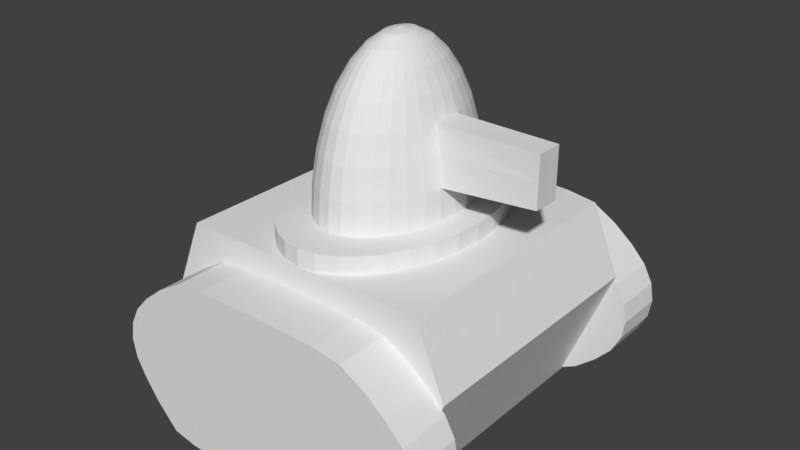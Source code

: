 # Source: TankPlayer.blend  (saved by Blender 2.77.0; exported with 4.5.12 LTS)
import bpy
from mathutils import Matrix  # noqa: F401  (used for matrix-valued properties, if any)

bpy.ops.wm.read_factory_settings(use_empty=True)
scene = bpy.context.scene
scene.name = 'Scene'

# ---- collections
col_collection_1 = bpy.data.collections.new('Collection 1'); scene.collection.children.link(col_collection_1)

# ---- world
world_world = bpy.data.worlds.new('World'); scene.world = world_world
world_world.color = (0.05088, 0.05088, 0.05088)
world_world.use_sun_shadow = False
world_world.sun_shadow_jitter_overblur = 0.0
world_world.cycles.sampling_method = 'MANUAL'

# ---- meshes
me_sphere_002 = bpy.data.meshes.new('Sphere.002')
me_sphere_002.from_pydata([(0.006545, 1.397, -0.1081), (0.006545, 1.397, -0.2479), (0.2791, 1.37, -0.1081), (0.2791, 1.37, -0.2479), (0.5412, 1.291, -0.1081), (0.5412, 1.291, -0.2479), (0.7828, 1.162, -0.1081), (0.7828, 1.162, -0.2479), (0.9945, 0.988, -0.1081), (0.9945, 0.988, -0.2479), (1.168, 0.7762, -0.1081), (1.168, 0.7762, -0.2479), (1.297, 0.5347, -0.1081), (1.297, 0.5347, -0.2479), (1.377, 0.2726, -0.1081), (1.377, 0.2726, -0.2479), (1.404, -2.086e-06, -0.1081), (1.404, -2.086e-06, -0.2479), (1.377, -0.2726, -0.1081), (1.377, -0.2726, -0.2479), (1.297, -0.5347, -0.1081), (1.297, -0.5347, -0.2479), (1.168, -0.7762, -0.1081), (1.168, -0.7762, -0.2479), (0.9945, -0.988, -0.1081), (0.9945, -0.988, -0.2479), (0.7828, -1.162, -0.1081), (0.7828, -1.162, -0.2479), (0.5412, -1.291, -0.1081), (0.5412, -1.291, -0.2479), (0.2791, -1.37, -0.1081), (0.2791, -1.37, -0.2479), (0.006545, -1.397, -0.1081), (0.006545, -1.397, -0.2479), (-0.266, -1.37, -0.1081), (-0.266, -1.37, -0.2479), (-0.5281, -1.291, -0.1081), (-0.5281, -1.291, -0.2479), (-0.7697, -1.162, -0.1081), (-0.7697, -1.162, -0.2479), (-0.9814, -0.988, -0.1081), (-0.9814, -0.988, -0.2479), (-1.155, -0.7762, -0.1081), (-1.155, -0.7762, -0.2479), (-1.284, -0.5347, -0.1081), (-1.284, -0.5347, -0.2479), (-1.364, -0.2726, -0.1081), (-1.364, -0.2726, -0.2479), (-1.391, -8.345e-07, -0.1081), (-1.391, -8.345e-07, -0.2479), (-1.364, 0.2726, -0.1081), (-1.364, 0.2726, -0.2479), (-1.284, 0.5347, -0.1081), (-1.284, 0.5347, -0.2479), (-1.155, 0.7762, -0.1081), (-1.155, 0.7762, -0.2479), (-0.9814, 0.988, -0.1081), (-0.9814, 0.988, -0.2479), (-0.7697, 1.162, -0.1081), (-0.7697, 1.162, -0.2479), (-0.5281, 1.291, -0.1081), (-0.5281, 1.291, -0.2479), (-0.266, 1.37, -0.1081), (-0.266, 1.37, -0.2479), (-0.1885, -2.205e-06, 0.8718), (-0.3761, -2.205e-06, 0.8149), (-0.549, -2.205e-06, 0.7225), (-0.7006, -2.205e-06, 0.5981), (-0.8249, -2.205e-06, 0.4466), (-0.9173, -2.205e-06, 0.2737), (-0.9742, -2.205e-06, 0.08609), (-0.9935, -2.205e-06, -0.109), (-0.1848, 0.03806, 0.8718), (-0.3688, 0.07466, 0.8149), (-0.5383, 0.1084, 0.7225), (-0.687, 0.1379, 0.5981), (-0.8089, 0.1622, 0.4466), (-0.8996, 0.1802, 0.2737), (-0.9554, 0.1913, 0.08609), (-0.9742, 0.1951, -0.109), (-0.1737, 0.07466, 0.8718), (-0.347, 0.1464, 0.8149), (-0.5067, 0.2126, 0.7225), (-0.6467, 0.2706, 0.5981), (-0.7616, 0.3182, 0.4466), (-0.847, 0.3536, 0.2737), (-0.8996, 0.3753, 0.08609), (-0.9173, 0.3827, -0.109), (-0.1557, 0.1084, 0.8718), (-0.3116, 0.2126, 0.8149), (-0.4554, 0.3087, 0.7225), (-0.5814, 0.3928, 0.5981), (-0.6848, 0.4619, 0.4466), (-0.7616, 0.5133, 0.2737), (-0.8089, 0.5449, 0.08609), (-0.8249, 0.5556, -0.109), (-0.1314, 0.1379, 0.8718), (-0.2641, 0.2706, 0.8149), (-0.3863, 0.3928, 0.7225), (-0.4935, 0.5, 0.5981), (-0.5814, 0.5879, 0.4466), (-0.6467, 0.6533, 0.2737), (-0.687, 0.6935, 0.08609), (-0.7006, 0.7071, -0.109), (-0.1018, 0.1622, 0.8718), (-0.2061, 0.3182, 0.8149), (-0.3021, 0.4619, 0.7225), (-0.3863, 0.5879, 0.5981), (-0.4554, 0.6913, 0.4466), (-0.5067, 0.7682, 0.2737), (-0.5383, 0.8155, 0.08609), (-0.549, 0.8315, -0.109), (-0.06811, 0.1802, 0.8718), (-0.1399, 0.3536, 0.8149), (-0.2061, 0.5133, 0.7225), (-0.2641, 0.6533, 0.5981), (-0.3116, 0.7682, 0.4466), (-0.347, 0.8536, 0.2737), (-0.3688, 0.9061, 0.08609), (-0.3761, 0.9239, -0.109), (-0.03151, 0.1913, 0.8718), (-0.06811, 0.3753, 0.8149), (-0.1018, 0.5449, 0.7225), (-0.1314, 0.6935, 0.5981), (-0.1557, 0.8155, 0.4466), (-0.1737, 0.9061, 0.2737), (-0.1848, 0.9619, 0.08609), (-0.1885, 0.9808, -0.109), (0.006545, 0.1951, 0.8718), (0.006545, 0.3827, 0.8149), (0.006545, 0.5556, 0.7225), (0.006545, 0.7071, 0.5981), (0.006545, 0.8315, 0.4466), (0.006545, 0.9239, 0.2737), (0.006546, 0.9808, 0.08609), (0.006546, 1.0, -0.109), (0.04461, 0.1913, 0.8718), (0.0812, 0.3753, 0.8149), (0.1149, 0.5449, 0.7225), (0.1445, 0.6935, 0.5981), (0.1688, 0.8155, 0.4466), (0.1868, 0.9061, 0.2737), (0.1979, 0.9619, 0.08609), (0.2016, 0.9808, -0.109), (0.0812, 0.1802, 0.8718), (0.153, 0.3536, 0.8149), (0.2192, 0.5133, 0.7225), (0.2771, 0.6533, 0.5981), (0.3247, 0.7682, 0.4466), (0.3601, 0.8536, 0.2737), (0.3819, 0.9061, 0.08609), (0.3892, 0.9239, -0.109), (0.1149, 0.1622, 0.8718), (0.2192, 0.3182, 0.8149), (0.3152, 0.4619, 0.7225), (0.3994, 0.5879, 0.5981), (0.4685, 0.6913, 0.4466), (0.5198, 0.7682, 0.2737), (0.5514, 0.8155, 0.08609), (0.5621, 0.8315, -0.109), (0.1445, 0.1379, 0.8718), (0.2771, 0.2706, 0.8149), (0.3994, 0.3928, 0.7225), (0.5065, 0.5, 0.5981), (0.5945, 0.5879, 0.4466), (0.6598, 0.6533, 0.2737), (0.7001, 0.6935, 0.08609), (0.7137, 0.7071, -0.109), (0.1688, 0.1084, 0.8718), (0.3247, 0.2126, 0.8149), (0.4685, 0.3087, 0.7225), (0.5945, 0.3928, 0.5981), (0.6979, 0.4619, 0.4466), (0.7747, 0.5133, 0.2737), (0.822, 0.5449, 0.08609), (0.838, 0.5556, -0.109), (0.1868, 0.07466, 0.8718), (0.3601, 0.1464, 0.8149), (0.5198, 0.2126, 0.7225), (0.6598, 0.2706, 0.5981), (0.7747, 0.3182, 0.4466), (0.8601, 0.3536, 0.2737), (0.9127, 0.3753, 0.08609), (0.9304, 0.3827, -0.109), (0.1979, 0.03806, 0.8718), (0.3819, 0.07466, 0.8149), (0.5514, 0.1084, 0.7225), (0.7001, 0.1379, 0.5981), (0.822, 0.1622, 0.4466), (0.923, 0.1802, 0.2737), (0.9685, 0.1913, 0.08609), (0.9873, 0.1951, -0.109), (0.2016, -2.205e-06, 0.8718), (0.3892, -2.146e-06, 0.8149), (0.5621, -2.205e-06, 0.7225), (0.7137, -2.205e-06, 0.5981), (0.838, -2.265e-06, 0.4466), (0.9873, -2.265e-06, 0.08609), (1.007, -2.325e-06, -0.109), (0.1979, -0.03806, 0.8718), (0.3819, -0.07466, 0.8149), (0.5514, -0.1084, 0.7225), (0.7001, -0.138, 0.5981), (0.822, -0.1622, 0.4466), (0.923, -0.1802, 0.2737), (0.9685, -0.1913, 0.08609), (0.9873, -0.1951, -0.109), (0.1868, -0.07466, 0.8718), (0.3601, -0.1464, 0.8149), (0.5198, -0.2126, 0.7225), (0.6598, -0.2706, 0.5981), (0.7747, -0.3182, 0.4466), (0.8601, -0.3536, 0.2737), (0.9127, -0.3753, 0.08609), (0.9304, -0.3827, -0.109), (0.1688, -0.1084, 0.8718), (0.3247, -0.2126, 0.8149), (0.4685, -0.3087, 0.7225), (0.5945, -0.3928, 0.5981), (0.6979, -0.4619, 0.4466), (0.7747, -0.5133, 0.2737), (0.822, -0.5449, 0.08609), (0.838, -0.5556, -0.109), (0.1445, -0.138, 0.8718), (0.2771, -0.2706, 0.8149), (0.3994, -0.3928, 0.7225), (0.5065, -0.5, 0.5981), (0.5945, -0.5879, 0.4466), (0.6598, -0.6533, 0.2737), (0.7001, -0.6935, 0.08609), (0.7137, -0.7071, -0.109), (0.1149, -0.1622, 0.8718), (0.2192, -0.3182, 0.8149), (0.3152, -0.4619, 0.7225), (0.3994, -0.5879, 0.5981), (0.4685, -0.6913, 0.4466), (0.5198, -0.7682, 0.2737), (0.5514, -0.8155, 0.08609), (0.5621, -0.8315, -0.109), (0.0812, -0.1802, 0.8718), (0.153, -0.3536, 0.8149), (0.2192, -0.5133, 0.7225), (0.2771, -0.6533, 0.5981), (0.3247, -0.7682, 0.4466), (0.3601, -0.8536, 0.2737), (0.3819, -0.9061, 0.08609), (0.3892, -0.9239, -0.109), (0.04461, -0.1913, 0.8718), (0.0812, -0.3753, 0.8149), (0.1149, -0.5449, 0.7225), (0.1445, -0.6935, 0.5981), (0.1688, -0.8155, 0.4466), (0.1868, -0.9061, 0.2737), (0.1979, -0.9619, 0.08609), (0.2016, -0.9808, -0.109), (0.006545, -0.1951, 0.8718), (0.006545, -0.3827, 0.8149), (0.006545, -0.5556, 0.7225), (0.006545, -0.7071, 0.5981), (0.006545, -0.8315, 0.4466), (0.006545, -0.9239, 0.2737), (0.006545, -0.9808, 0.08609), (0.006545, -1.0, -0.109), (-0.03151, -0.1913, 0.8718), (-0.06811, -0.3753, 0.8149), (-0.1018, -0.5449, 0.7225), (-0.1314, -0.6935, 0.5981), (-0.1557, -0.8155, 0.4466), (-0.1737, -0.9061, 0.2737), (-0.1848, -0.9619, 0.08609), (-0.1885, -0.9808, -0.109), (-0.06811, -0.1802, 0.8718), (-0.1399, -0.3536, 0.8149), (-0.2061, -0.5133, 0.7225), (-0.2641, -0.6533, 0.5981), (-0.3116, -0.7682, 0.4466), (-0.347, -0.8536, 0.2737), (-0.3688, -0.9061, 0.08609), (-0.3761, -0.9239, -0.109), (-0.1018, -0.1622, 0.8718), (-0.2061, -0.3182, 0.8149), (-0.3021, -0.4619, 0.7225), (-0.3863, -0.5879, 0.5981), (-0.4554, -0.6913, 0.4466), (-0.5067, -0.7682, 0.2737), (-0.5383, -0.8155, 0.08609), (-0.549, -0.8315, -0.109), (-0.1314, -0.138, 0.8718), (-0.2641, -0.2706, 0.8149), (-0.3863, -0.3928, 0.7225), (-0.4935, -0.5, 0.5981), (-0.5814, -0.5879, 0.4466), (-0.6467, -0.6533, 0.2737), (-0.687, -0.6935, 0.08609), (-0.7006, -0.7071, -0.109), (-0.1557, -0.1084, 0.8718), (-0.3116, -0.2126, 0.8149), (-0.4554, -0.3087, 0.7225), (-0.5814, -0.3928, 0.5981), (-0.6848, -0.4619, 0.4466), (-0.7616, -0.5133, 0.2737), (-0.8089, -0.5449, 0.08609), (-0.8249, -0.5556, -0.109), (0.006545, -2.325e-06, 0.891), (-0.1737, -0.07466, 0.8718), (-0.347, -0.1464, 0.8149), (-0.5067, -0.2126, 0.7225), (-0.6467, -0.2706, 0.5981), (-0.7616, -0.3182, 0.4466), (-0.847, -0.3536, 0.2737), (-0.8996, -0.3753, 0.08609), (-0.9173, -0.3827, -0.109), (-0.1848, -0.03806, 0.8718), (-0.3688, -0.07466, 0.8149), (-0.5383, -0.1084, 0.7225), (-0.687, -0.138, 0.5981), (-0.8089, -0.1622, 0.4466), (-0.8996, -0.1802, 0.2737), (-0.9554, -0.1913, 0.08609), (-0.9742, -0.1951, -0.109)], [], [(0, 2, 3, 1), (2, 4, 5, 3), (4, 6, 7, 5), (6, 8, 9, 7), (8, 10, 11, 9), (10, 12, 13, 11), (12, 14, 15, 13), (14, 16, 17, 15), (16, 18, 19, 17), (18, 20, 21, 19), (20, 22, 23, 21), (22, 24, 25, 23), (24, 26, 27, 25), (26, 28, 29, 27), (28, 30, 31, 29), (30, 32, 33, 31), (32, 34, 35, 33), (34, 36, 37, 35), (36, 38, 39, 37), (38, 40, 41, 39), (40, 42, 43, 41), (42, 44, 45, 43), (44, 46, 47, 45), (46, 48, 49, 47), (48, 50, 51, 49), (50, 52, 53, 51), (52, 54, 55, 53), (54, 56, 57, 55), (56, 58, 59, 57), (58, 60, 61, 59), (3, 1, 63, 61, 59, 57, 55, 53, 51, 49, 47, 45, 43, 41, 39, 37, 35, 33, 31, 29, 27, 25, 23, 21, 19, 17, 15, 13, 11, 9, 7, 5), (60, 62, 63, 61), (62, 0, 1, 63), (0, 62, 60, 58, 56, 54, 52, 50, 48, 46, 44, 42, 40, 38, 36, 34, 32, 30, 28, 26, 24, 22, 20, 18, 16, 14, 12, 10, 8, 6, 4, 2), (69, 68, 76, 77), (70, 69, 77, 78), (71, 70, 78, 79), (64, 303, 72), (65, 64, 72, 73), (66, 65, 73, 74), (67, 66, 74, 75), (68, 67, 75, 76), (76, 75, 83, 84), (77, 76, 84, 85), (78, 77, 85, 86), (79, 78, 86, 87), (72, 303, 80), (73, 72, 80, 81), (74, 73, 81, 82), (75, 74, 82, 83), (81, 80, 88, 89), (82, 81, 89, 90), (83, 82, 90, 91), (84, 83, 91, 92), (85, 84, 92, 93), (86, 85, 93, 94), (87, 86, 94, 95), (80, 303, 88), (93, 92, 100, 101), (94, 93, 101, 102), (95, 94, 102, 103), (88, 303, 96), (89, 88, 96, 97), (90, 89, 97, 98), (91, 90, 98, 99), (92, 91, 99, 100), (97, 96, 104, 105), (98, 97, 105, 106), (99, 98, 106, 107), (100, 99, 107, 108), (101, 100, 108, 109), (102, 101, 109, 110), (103, 102, 110, 111), (96, 303, 104), (109, 108, 116, 117), (110, 109, 117, 118), (111, 110, 118, 119), (104, 303, 112), (105, 104, 112, 113), (106, 105, 113, 114), (107, 106, 114, 115), (108, 107, 115, 116), (114, 113, 121, 122), (115, 114, 122, 123), (116, 115, 123, 124), (117, 116, 124, 125), (118, 117, 125, 126), (119, 118, 126, 127), (112, 303, 120), (113, 112, 120, 121), (126, 125, 133, 134), (127, 126, 134, 135), (120, 303, 128), (121, 120, 128, 129), (122, 121, 129, 130), (123, 122, 130, 131), (124, 123, 131, 132), (125, 124, 132, 133), (130, 129, 137, 138), (131, 130, 138, 139), (132, 131, 139, 140), (133, 132, 140, 141), (134, 133, 141, 142), (135, 134, 142, 143), (128, 303, 136), (129, 128, 136, 137), (142, 141, 149, 150), (143, 142, 150, 151), (136, 303, 144), (137, 136, 144, 145), (138, 137, 145, 146), (139, 138, 146, 147), (140, 139, 147, 148), (141, 140, 148, 149), (147, 146, 154, 155), (148, 147, 155, 156), (149, 148, 156, 157), (150, 149, 157, 158), (151, 150, 158, 159), (144, 303, 152), (145, 144, 152, 153), (146, 145, 153, 154), (159, 158, 166, 167), (152, 303, 160), (153, 152, 160, 161), (154, 153, 161, 162), (155, 154, 162, 163), (156, 155, 163, 164), (157, 156, 164, 165), (158, 157, 165, 166), (164, 163, 171, 172), (165, 164, 172, 173), (166, 165, 173, 174), (167, 166, 174, 175), (160, 303, 168), (161, 160, 168, 169), (162, 161, 169, 170), (163, 162, 170, 171), (168, 303, 176), (169, 168, 176, 177), (170, 169, 177, 178), (171, 170, 178, 179), (172, 171, 179, 180), (173, 172, 180, 181), (174, 173, 181, 182), (175, 174, 182, 183), (180, 179, 187, 188), (181, 180, 188, 189), (182, 181, 189, 190), (183, 182, 190, 191), (176, 303, 184), (177, 176, 184, 185), (178, 177, 185, 186), (179, 178, 186, 187), (185, 184, 192, 193), (186, 185, 193, 194), (187, 186, 194, 195), (188, 187, 195, 196), (191, 190, 197, 198), (184, 303, 192), (198, 197, 205, 206), (192, 303, 199), (193, 192, 199, 200), (194, 193, 200, 201), (195, 194, 201, 202), (196, 195, 202, 203), (200, 199, 207, 208), (201, 200, 208, 209), (202, 201, 209, 210), (203, 202, 210, 211), (204, 203, 211, 212), (205, 204, 212, 213), (206, 205, 213, 214), (199, 303, 207), (212, 211, 219, 220), (213, 212, 220, 221), (214, 213, 221, 222), (207, 303, 215), (208, 207, 215, 216), (209, 208, 216, 217), (210, 209, 217, 218), (211, 210, 218, 219), (217, 216, 224, 225), (218, 217, 225, 226), (219, 218, 226, 227), (220, 219, 227, 228), (221, 220, 228, 229), (222, 221, 229, 230), (215, 303, 223), (216, 215, 223, 224), (229, 228, 236, 237), (230, 229, 237, 238), (223, 303, 231), (224, 223, 231, 232), (225, 224, 232, 233), (226, 225, 233, 234), (227, 226, 234, 235), (228, 227, 235, 236), (234, 233, 241, 242), (235, 234, 242, 243), (236, 235, 243, 244), (237, 236, 244, 245), (238, 237, 245, 246), (231, 303, 239), (232, 231, 239, 240), (233, 232, 240, 241), (246, 245, 253, 254), (239, 303, 247), (240, 239, 247, 248), (241, 240, 248, 249), (242, 241, 249, 250), (243, 242, 250, 251), (244, 243, 251, 252), (245, 244, 252, 253), (250, 249, 257, 258), (251, 250, 258, 259), (252, 251, 259, 260), (253, 252, 260, 261), (254, 253, 261, 262), (247, 303, 255), (248, 247, 255, 256), (249, 248, 256, 257), (262, 261, 269, 270), (255, 303, 263), (256, 255, 263, 264), (257, 256, 264, 265), (258, 257, 265, 266), (259, 258, 266, 267), (260, 259, 267, 268), (261, 260, 268, 269), (267, 266, 274, 275), (268, 267, 275, 276), (269, 268, 276, 277), (270, 269, 277, 278), (263, 303, 271), (264, 263, 271, 272), (265, 264, 272, 273), (266, 265, 273, 274), (271, 303, 279), (272, 271, 279, 280), (273, 272, 280, 281), (274, 273, 281, 282), (275, 274, 282, 283), (276, 275, 283, 284), (277, 276, 284, 285), (278, 277, 285, 286), (283, 282, 290, 291), (284, 283, 291, 292), (285, 284, 292, 293), (286, 285, 293, 294), (279, 303, 287), (280, 279, 287, 288), (281, 280, 288, 289), (282, 281, 289, 290), (288, 287, 295, 296), (289, 288, 296, 297), (290, 289, 297, 298), (291, 290, 298, 299), (292, 291, 299, 300), (293, 292, 300, 301), (294, 293, 301, 302), (287, 303, 295), (300, 299, 308, 309), (301, 300, 309, 310), (302, 301, 310, 311), (295, 303, 304), (296, 295, 304, 305), (297, 296, 305, 306), (298, 297, 306, 307), (299, 298, 307, 308), (306, 305, 313, 314), (307, 306, 314, 315), (308, 307, 315, 316), (309, 308, 316, 317), (310, 309, 317, 318), (311, 310, 318, 319), (304, 303, 312), (305, 304, 312, 313), (318, 317, 69, 70), (319, 318, 70, 71), (312, 303, 64), (313, 312, 64, 65), (314, 313, 65, 66), (315, 314, 66, 67), (316, 315, 67, 68), (317, 316, 68, 69), (205, 197, 204), (190, 189, 197), (188, 196, 189), (203, 204, 196), (196, 204, 189), (204, 197, 189)])
me_sphere_002.use_remesh_preserve_volume = False
me_sphere_002.use_remesh_preserve_attributes = False
me_sphere_002.use_mirror_vertex_groups = False
me_sphere_002.update()
me_sphere_003 = bpy.data.meshes.new('Sphere.003')
me_sphere_003.from_pydata([(0.5107, 0.1622, 0.4466), (0.6014, 0.1802, 0.2737), (0.6572, 0.1913, 0.08609), (0.5267, -2.339e-06, 0.4466), (0.676, -2.339e-06, 0.08609), (0.5107, -0.1622, 0.4466), (0.6014, -0.1802, 0.2737), (0.6572, -0.1913, 0.08609), (2.024, 0.1429, 0.4445), (2.023, 0.1435, 0.2876), (2.024, 0.1438, 0.1307), (2.023, -2.577e-06, 0.4434), (2.022, -2.458e-06, 0.2867), (2.023, -2.577e-06, 0.1294), (2.024, -0.1431, 0.4445), (2.023, -0.1434, 0.2876), (2.024, -0.1437, 0.1307)], [], [(0, 3, 11, 8), (2, 1, 9, 10), (3, 5, 14, 11), (4, 2, 10, 13), (9, 8, 11, 12), (10, 9, 12, 13), (12, 11, 14, 15), (13, 12, 15, 16), (5, 6, 15, 14), (7, 4, 13, 16), (1, 0, 8, 9), (6, 7, 16, 15)])
me_sphere_003.use_remesh_preserve_volume = False
me_sphere_003.use_remesh_preserve_attributes = False
me_sphere_003.use_mirror_vertex_groups = False
me_sphere_003.update()
me_cube_001 = bpy.data.meshes.new('Cube.001')
me_cube_001.from_pydata([(-1.227, -1.569, 0.1488), (-1.0, -1.567, 0.5866), (-1.227, 1.569, 0.1488), (-1.0, 1.567, 0.5866), (1.227, -1.569, 0.1488), (1.0, -1.567, 0.5866), (1.227, 1.569, 0.1488), (1.0, 1.567, 0.5866), (-0.8223, 1.571, -0.6512), (-0.8223, -1.571, -0.6512), (0.8223, 1.571, -0.6512), (0.8223, -1.571, -0.6512)], [], [(1, 3, 2, 0), (3, 7, 6, 2), (7, 5, 4, 6), (5, 1, 0, 4), (0, 2, 8, 9), (5, 7, 3, 1), (9, 8, 10, 11), (2, 6, 10, 8), (4, 0, 9, 11), (6, 4, 11, 10)])
me_cube_001.use_remesh_preserve_volume = False
me_cube_001.use_remesh_preserve_attributes = False
me_cube_001.use_mirror_vertex_groups = False
me_cube_001.update()
me_cylinder_002 = bpy.data.meshes.new('Cylinder.002')
me_cylinder_002.from_pydata([(0.007961, 0.9682, -1.076), (0.007961, 0.9682, 1.076), (0.2178, 0.9679, -1.076), (0.2178, 0.9679, 1.076), (0.4195, 0.9669, -1.076), (0.4195, 0.9669, 1.076), (0.6043, 0.9361, -1.076), (0.6043, 0.9361, 1.076), (0.7697, 0.791, -1.076), (0.7697, 0.791, 1.076), (0.9022, 0.5988, -1.076), (0.9022, 0.5988, 1.076), (1.002, 0.4129, -1.076), (1.002, 0.4129, 1.076), (1.063, 0.2111, -1.076), (1.063, 0.2111, 1.076), (1.083, 0.001289, -1.076), (1.083, 0.001289, 1.076), (1.063, -0.2085, -1.076), (1.063, -0.2085, 1.076), (1.002, -0.4103, -1.076), (1.002, -0.4103, 1.076), (0.9022, -0.5962, -1.076), (0.9022, -0.5962, 1.076), (0.7696, -0.7839, -1.076), (0.7696, -0.7839, 1.076), (0.6044, -0.9505, -1.076), (0.6044, -0.9505, 1.076), (0.4195, -0.993, -1.076), (0.4195, -0.993, 1.076), (0.2178, -1.004, -1.076), (0.2178, -1.004, 1.076), (0.00796, -1.008, -1.076), (0.00796, -1.008, 1.076), (-0.2019, -1.004, -1.076), (-0.2019, -1.004, 1.076), (-0.4036, -0.993, -1.076), (-0.4036, -0.993, 1.076), (-0.5885, -0.9526, -1.076), (-0.5885, -0.9526, 1.076), (-0.7536, -0.7818, -1.076), (-0.7536, -0.7818, 1.076), (-0.8863, -0.5962, -1.076), (-0.8863, -0.5962, 1.076), (-0.9857, -0.4103, -1.076), (-0.9857, -0.4103, 1.076), (-1.047, -0.2085, -1.076), (-1.047, -0.2085, 1.076), (-1.068, 0.00129, -1.076), (-1.068, 0.00129, 1.076), (-1.047, 0.2111, -1.076), (-1.047, 0.2111, 1.076), (-0.9857, 0.4129, -1.076), (-0.9857, 0.4129, 1.076), (-0.8906, 0.6486, -1.076), (-0.8906, 0.6486, 1.076), (-0.7482, 0.9134, -1.076), (-0.7482, 0.9134, 1.076), (-0.5896, 0.9654, -1.076), (-0.5896, 0.9654, 1.076), (-0.4036, 0.9669, -1.076), (-0.4036, 0.9669, 1.076), (-0.2019, 0.9679, -1.076), (-0.2019, 0.9679, 1.076)], [], [(0, 1, 3, 2), (2, 3, 5, 4), (4, 5, 7, 6), (6, 7, 9, 8), (8, 9, 11, 10), (10, 11, 13, 12), (12, 13, 15, 14), (14, 15, 17, 16), (16, 17, 19, 18), (18, 19, 21, 20), (20, 21, 23, 22), (22, 23, 25, 24), (24, 25, 27, 26), (26, 27, 29, 28), (28, 29, 31, 30), (30, 31, 33, 32), (32, 33, 35, 34), (34, 35, 37, 36), (36, 37, 39, 38), (38, 39, 41, 40), (40, 41, 43, 42), (42, 43, 45, 44), (44, 45, 47, 46), (46, 47, 49, 48), (48, 49, 51, 50), (50, 51, 53, 52), (52, 53, 55, 54), (54, 55, 57, 56), (56, 57, 59, 58), (58, 59, 61, 60), (3, 1, 63, 61, 59, 57, 55, 53, 51, 49, 47, 45, 43, 41, 39, 37, 35, 33, 31, 29, 27, 25, 23, 21, 19, 17, 15, 13, 11, 9, 7, 5), (60, 61, 63, 62), (62, 63, 1, 0), (0, 2, 4, 6, 8, 10, 12, 14, 16, 18, 20, 22, 24, 26, 28, 30, 32, 34, 36, 38, 40, 42, 44, 46, 48, 50, 52, 54, 56, 58, 60, 62)])
me_cylinder_002.use_remesh_preserve_volume = False
me_cylinder_002.use_remesh_preserve_attributes = False
me_cylinder_002.use_mirror_vertex_groups = False
me_cylinder_002.update()
me_cylinder_001 = bpy.data.meshes.new('Cylinder.001')
me_cylinder_001.from_pydata([(0.007961, 0.9682, -1.076), (0.007961, 0.9682, 1.076), (0.2178, 0.9679, -1.076), (0.2178, 0.9679, 1.076), (0.4195, 0.9669, -1.076), (0.4195, 0.9669, 1.076), (0.6043, 0.9361, -1.076), (0.6043, 0.9361, 1.076), (0.7697, 0.791, -1.076), (0.7697, 0.791, 1.076), (0.9022, 0.5988, -1.076), (0.9022, 0.5988, 1.076), (1.002, 0.4129, -1.076), (1.002, 0.4129, 1.076), (1.063, 0.2111, -1.076), (1.063, 0.2111, 1.076), (1.083, 0.001289, -1.076), (1.083, 0.001289, 1.076), (1.063, -0.2085, -1.076), (1.063, -0.2085, 1.076), (1.002, -0.4103, -1.076), (1.002, -0.4103, 1.076), (0.9022, -0.5962, -1.076), (0.9022, -0.5962, 1.076), (0.7696, -0.7839, -1.076), (0.7696, -0.7839, 1.076), (0.6044, -0.9505, -1.076), (0.6044, -0.9505, 1.076), (0.4195, -0.993, -1.076), (0.4195, -0.993, 1.076), (0.2178, -1.004, -1.076), (0.2178, -1.004, 1.076), (0.00796, -1.008, -1.076), (0.00796, -1.008, 1.076), (-0.2019, -1.004, -1.076), (-0.2019, -1.004, 1.076), (-0.4036, -0.993, -1.076), (-0.4036, -0.993, 1.076), (-0.5885, -0.9526, -1.076), (-0.5885, -0.9526, 1.076), (-0.7536, -0.7818, -1.076), (-0.7536, -0.7818, 1.076), (-0.8863, -0.5962, -1.076), (-0.8863, -0.5962, 1.076), (-0.9857, -0.4103, -1.076), (-0.9857, -0.4103, 1.076), (-1.047, -0.2085, -1.076), (-1.047, -0.2085, 1.076), (-1.068, 0.00129, -1.076), (-1.068, 0.00129, 1.076), (-1.047, 0.2111, -1.076), (-1.047, 0.2111, 1.076), (-0.9857, 0.4129, -1.076), (-0.9857, 0.4129, 1.076), (-0.8906, 0.6486, -1.076), (-0.8906, 0.6486, 1.076), (-0.7482, 0.9134, -1.076), (-0.7482, 0.9134, 1.076), (-0.5896, 0.9654, -1.076), (-0.5896, 0.9654, 1.076), (-0.4036, 0.9669, -1.076), (-0.4036, 0.9669, 1.076), (-0.2019, 0.9679, -1.076), (-0.2019, 0.9679, 1.076)], [], [(0, 1, 3, 2), (2, 3, 5, 4), (4, 5, 7, 6), (6, 7, 9, 8), (8, 9, 11, 10), (10, 11, 13, 12), (12, 13, 15, 14), (14, 15, 17, 16), (16, 17, 19, 18), (18, 19, 21, 20), (20, 21, 23, 22), (22, 23, 25, 24), (24, 25, 27, 26), (26, 27, 29, 28), (28, 29, 31, 30), (30, 31, 33, 32), (32, 33, 35, 34), (34, 35, 37, 36), (36, 37, 39, 38), (38, 39, 41, 40), (40, 41, 43, 42), (42, 43, 45, 44), (44, 45, 47, 46), (46, 47, 49, 48), (48, 49, 51, 50), (50, 51, 53, 52), (52, 53, 55, 54), (54, 55, 57, 56), (56, 57, 59, 58), (58, 59, 61, 60), (3, 1, 63, 61, 59, 57, 55, 53, 51, 49, 47, 45, 43, 41, 39, 37, 35, 33, 31, 29, 27, 25, 23, 21, 19, 17, 15, 13, 11, 9, 7, 5), (60, 61, 63, 62), (62, 63, 1, 0), (0, 2, 4, 6, 8, 10, 12, 14, 16, 18, 20, 22, 24, 26, 28, 30, 32, 34, 36, 38, 40, 42, 44, 46, 48, 50, 52, 54, 56, 58, 60, 62)])
me_cylinder_001.use_remesh_preserve_volume = False
me_cylinder_001.use_remesh_preserve_attributes = False
me_cylinder_001.use_mirror_vertex_groups = False
me_cylinder_001.update()

# ---- objects
ob_tanktop = bpy.data.objects.new('TankTop', me_sphere_002)
ob_tankcannon = bpy.data.objects.new('TankCannon', me_sphere_003)
ob_tankbase = bpy.data.objects.new('TankBase', me_cube_001)
ob_tankrightwheels = bpy.data.objects.new('TankRightWheels', me_cylinder_002)
ob_tankleftwheels = bpy.data.objects.new('TankLeftWheels', me_cylinder_001)

# ---- transforms, parenting, visibility, modifiers, constraints
ob_tanktop.location = (0.0008052, -0.0002813, 0.2697)
ob_tanktop.scale = (0.2, 0.3, 0.5)
ob_tanktop.lineart.crease_threshold = 0.0
ob_tankcannon.parent = ob_tanktop
ob_tankcannon.matrix_parent_inverse = Matrix(((1.0, 0.0, 0.0, 0.006545), (0.0, 1.0, 0.0, 0.6756), (0.0, 0.0, 1.0, -0.9587), (0.0, 0.0, 0.0, 1.0)))
ob_tankcannon.location = (-0.006545, -0.6756, 0.9587)
ob_tankcannon.scale = (1.212, 1.0, 1.0)
ob_tankcannon.lineart.crease_threshold = 0.0
ob_tankbase.location = (0.002114, -0.000282, -0.1338)
ob_tankbase.scale = (0.4, 0.2675, 0.5)
ob_tankbase.lineart.crease_threshold = 0.0
ob_tankrightwheels.parent = ob_tankbase
ob_tankrightwheels.matrix_parent_inverse = Matrix(((0.5, 0.0, 0.0, 0.0), (0.0, 1.121, 0.0, 0.7576), (0.0, 0.0, 1.0, -0.1518), (0.0, 0.0, 0.0, 1.0)))
ob_tankrightwheels.location = (-0.01988, -2.351, 0.01392)
ob_tankrightwheels.rotation_euler = (-1.571, -2.22e-16, 2.22e-16)
ob_tankrightwheels.scale = (2.498, 0.5703, 0.2599)
ob_tankrightwheels.lineart.crease_threshold = 0.0
ob_tankleftwheels.parent = ob_tankbase
ob_tankleftwheels.matrix_parent_inverse = Matrix(((0.5, 0.0, 0.0, 0.0), (0.0, 1.121, 0.0, 0.7576), (0.0, 0.0, 1.0, -0.1518), (0.0, 0.0, 0.0, 1.0)))
ob_tankleftwheels.location = (-0.01988, 1.004, 0.01392)
ob_tankleftwheels.rotation_euler = (-1.571, -2.22e-16, 2.22e-16)
ob_tankleftwheels.scale = (2.498, 0.5703, 0.2599)
ob_tankleftwheels.lineart.crease_threshold = 0.0

# ---- collection membership
col_collection_1.objects.link(ob_tanktop)
col_collection_1.objects.link(ob_tankcannon)
col_collection_1.objects.link(ob_tankbase)
col_collection_1.objects.link(ob_tankrightwheels)
col_collection_1.objects.link(ob_tankleftwheels)

# ---- scene / render settings (as saved in the file)
scene.frame_start = 1; scene.frame_end = 250; scene.frame_set(1)
scene.render.engine = 'BLENDER_EEVEE_NEXT'
scene.render.resolution_percentage = 50
scene.render.dither_intensity = 0.0
scene.cycles.use_denoising = False
scene.cycles.samples = 128
scene.cycles.sampling_pattern = 'TABULATED_SOBOL'
scene.cycles.light_sampling_threshold = 0.0
scene.cycles.use_adaptive_sampling = False
scene.cycles.use_light_tree = False
scene.cycles.blur_glossy = 0.0
scene.cycles.sample_clamp_indirect = 0.0
scene.view_settings.view_transform = 'Standard'
bpy.context.view_layer.update()

# ---- added for rendering (the .blend has no active camera and no usable light): camera, sun
cam_auto = bpy.data.cameras.new('AutoCamera')
cam_auto.lens = 50.0
cam_auto.sensor_width = 36.0
cam_auto.clip_end = 1000.0
ob_auto_camera = bpy.data.objects.new('AutoCamera', cam_auto)
scene.collection.objects.link(ob_auto_camera)
ob_auto_camera.location = (1.84299, -2.20863, 1.59086)
ob_auto_camera.rotation_euler = (1.09748, -7.21219e-08, 0.694738)
scene.camera = ob_auto_camera
light_auto_sun = bpy.data.lights.new('AutoSun', 'SUN')
light_auto_sun.energy = 3.0
light_auto_sun.angle = 0.0523599
ob_auto_sun = bpy.data.objects.new('AutoSun', light_auto_sun)
scene.collection.objects.link(ob_auto_sun)
ob_auto_sun.rotation_euler = (0.872665, 0.174533, 0.523599)
bpy.context.view_layer.update()
